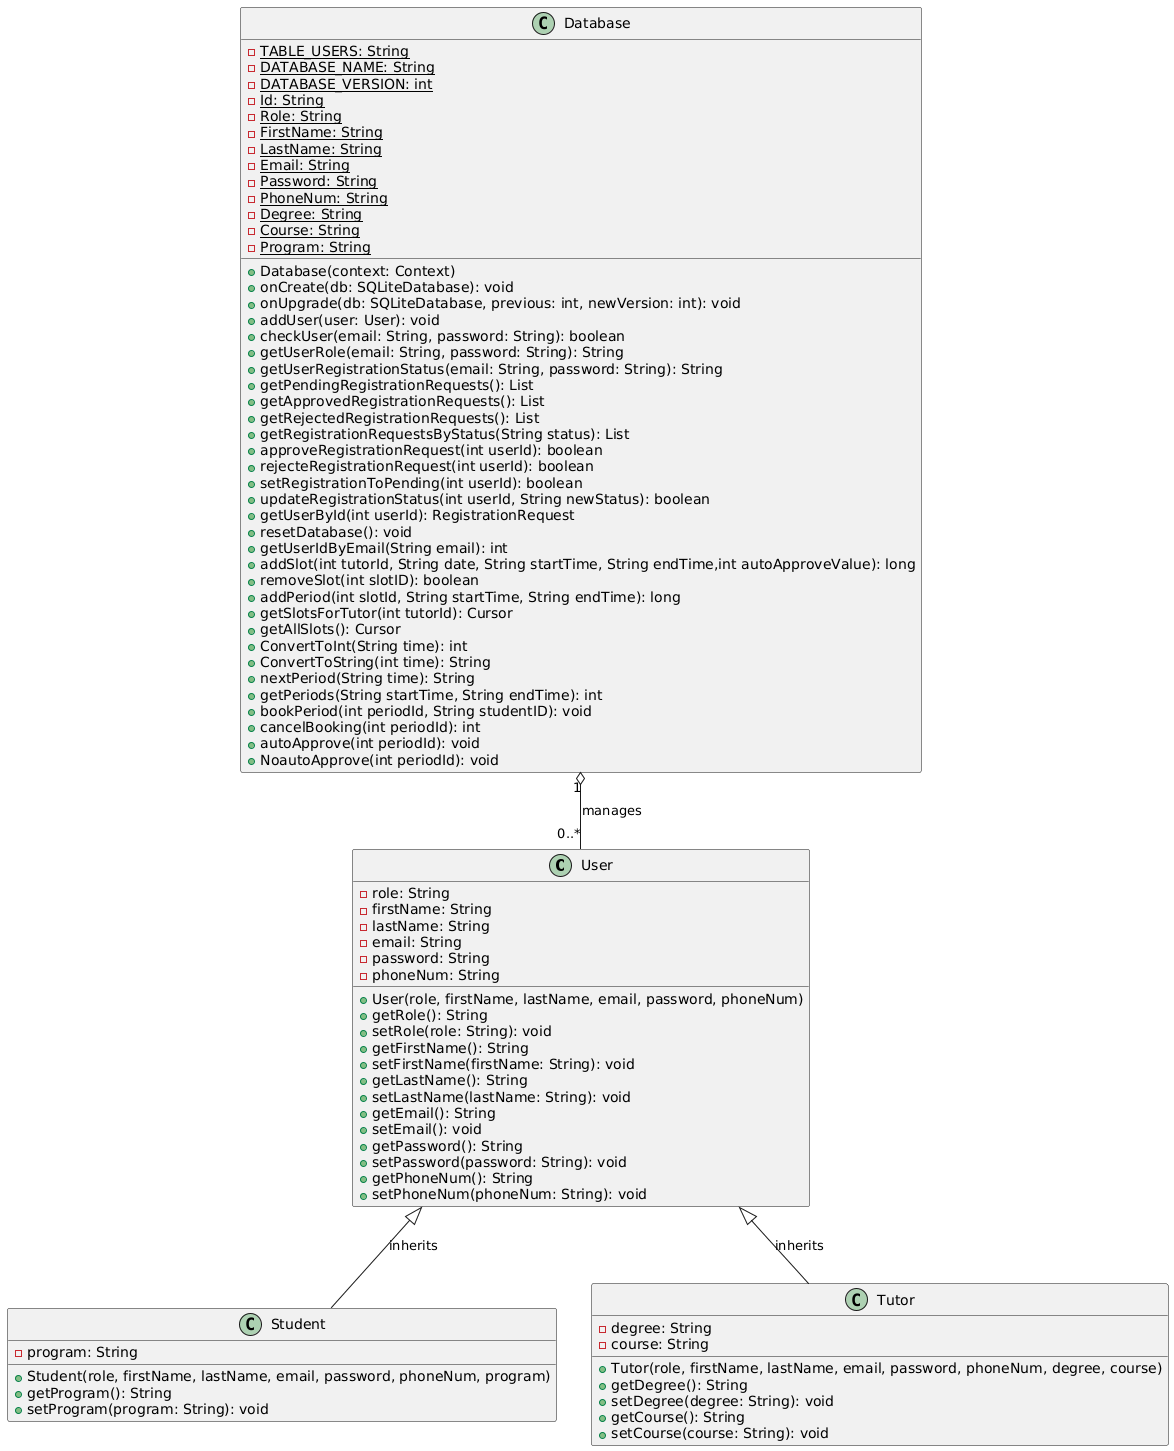

The diagram above was rendered by PlantUML. Its source (embedded in the PNG):
@startuml
class User {
  - role: String
  - firstName: String
  - lastName: String
  - email: String
  - password: String
  - phoneNum: String
  + User(role, firstName, lastName, email, password, phoneNum)
  + getRole(): String
  + setRole(role: String): void
  + getFirstName(): String
  + setFirstName(firstName: String): void
  + getLastName(): String
  + setLastName(lastName: String): void
  + getEmail(): String
  + setEmail(): void
  + getPassword(): String
  + setPassword(password: String): void
  + getPhoneNum(): String
  + setPhoneNum(phoneNum: String): void
}

class Student {
  - program: String
  + Student(role, firstName, lastName, email, password, phoneNum, program)
  + getProgram(): String
  + setProgram(program: String): void
}

class Tutor {
  - degree: String
  - course: String
  + Tutor(role, firstName, lastName, email, password, phoneNum, degree, course)
  + getDegree(): String
  + setDegree(degree: String): void
  + getCourse(): String
  + setCourse(course: String): void
}

class Database {
  - TABLE_USERS: String {static}
  - DATABASE_NAME: String {static}
  - DATABASE_VERSION: int {static}
  - Id: String {static}
  - Role: String {static}
  - FirstName: String {static}
  - LastName: String {static}
  - Email: String {static}
  - Password: String {static}
  - PhoneNum: String {static}
  - Degree: String {static}
  - Course: String {static}
  - Program: String {static}
  + Database(context: Context)
  + onCreate(db: SQLiteDatabase): void
  + onUpgrade(db: SQLiteDatabase, previous: int, newVersion: int): void
  + addUser(user: User): void
  + checkUser(email: String, password: String): boolean
  + getUserRole(email: String, password: String): String
  + getUserRegistrationStatus(email: String, password: String): String
  + getPendingRegistrationRequests(): List
  + getApprovedRegistrationRequests(): List
  + getRejectedRegistrationRequests(): List
  + getRegistrationRequestsByStatus(String status): List
  + approveRegistrationRequest(int userId): boolean
  + rejecteRegistrationRequest(int userId): boolean
  + setRegistrationToPending(int userId): boolean
  + updateRegistrationStatus(int userId, String newStatus): boolean
  + getUserById(int userId): RegistrationRequest
  + resetDatabase(): void
  + getUserIdByEmail(String email): int
  + addSlot(int tutorId, String date, String startTime, String endTime,int autoApproveValue): long
  + removeSlot(int slotID): boolean
  + addPeriod(int slotId, String startTime, String endTime): long
  + getSlotsForTutor(int tutorId): Cursor
  + getAllSlots(): Cursor
  + ConvertToInt(String time): int
  + ConvertToString(int time): String
  + nextPeriod(String time): String
  + getPeriods(String startTime, String endTime): int
  + bookPeriod(int periodId, String studentID): void
  + cancelBooking(int periodId): int
  + autoApprove(int periodId): void
  + NoautoApprove(int periodId): void
}

User <|-- Student : inherits
User <|-- Tutor : inherits
Database "1" o-- "0..*" User : manages
@enduml